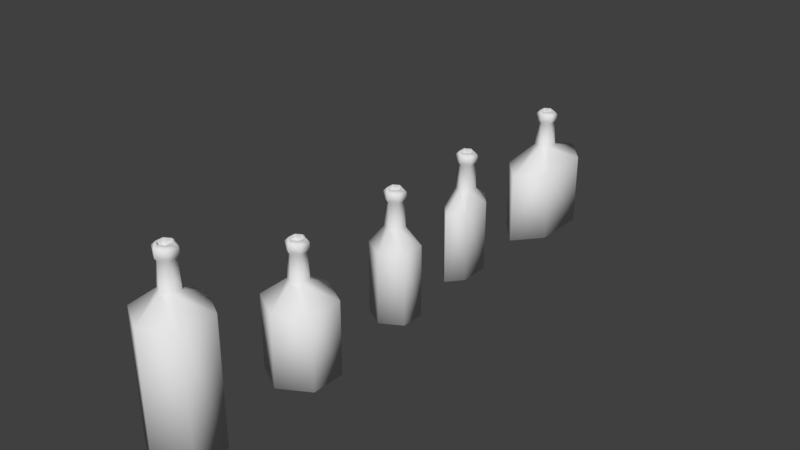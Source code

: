 # Source: bottles.blend  (saved by Blender 2.78.0; exported with 4.5.12 LTS)
import bpy
from mathutils import Matrix  # noqa: F401  (used for matrix-valued properties, if any)

bpy.ops.wm.read_factory_settings(use_empty=True)
scene = bpy.context.scene
scene.name = 'Scene'

# ---- collections
col_collection_1 = bpy.data.collections.new('Collection 1'); scene.collection.children.link(col_collection_1)

# ---- world
world_world = bpy.data.worlds.new('World'); scene.world = world_world
world_world.color = (0.05088, 0.05088, 0.05088)
world_world.use_sun_shadow = False
world_world.sun_shadow_jitter_overblur = 0.0
world_world.cycles.sampling_method = 'MANUAL'

# ---- meshes
me_circle_001 = bpy.data.meshes.new('Circle.001')
me_circle_001.from_pydata([(0.0, 1.0, 0.0), (-0.866, 0.5, 0.0), (-0.866, -0.5, 0.0), (8.742e-08, -1.0, 0.0), (0.866, -0.5, 0.0), (0.866, 0.5, 0.0), (0.0, 1.0, 3.566), (-0.866, 0.5, 3.566), (-0.866, -0.5, 3.566), (8.742e-08, -1.0, 3.566), (0.866, -0.5, 3.566), (0.866, 0.5, 3.566), (1.472e-08, 0.2862, 4.083), (-0.2478, 0.1431, 4.083), (-0.2478, -0.1431, 4.083), (3.974e-08, -0.2862, 4.083), (0.2478, -0.1431, 4.083), (0.2478, 0.1431, 4.083), (1.729e-08, 0.2431, 4.829), (-0.2105, 0.1215, 4.829), (-0.2105, -0.1215, 4.829), (3.854e-08, -0.2431, 4.829), (0.2105, -0.1215, 4.829), (0.2105, 0.1215, 4.829), (1.608e-08, 0.304, 4.917), (-0.2633, 0.152, 4.917), (-0.2633, -0.152, 4.917), (4.266e-08, -0.304, 4.917), (0.2633, -0.152, 4.917), (0.2633, 0.152, 4.917), (1.608e-08, 0.304, 5.092), (-0.2633, 0.152, 5.092), (-0.2633, -0.152, 5.092), (4.266e-08, -0.304, 5.092), (0.2633, -0.152, 5.092), (0.2633, 0.152, 5.092), (1.829e-08, 0.1925, 5.197), (-0.1667, 0.09627, 5.197), (-0.1667, -0.09627, 5.197), (3.513e-08, -0.1925, 5.197), (0.1667, -0.09627, 5.197), (0.1667, 0.09627, 5.197), (1.831e-08, 0.1917, 4.748), (-0.166, 0.09587, 4.748), (-0.166, -0.09587, 4.748), (3.507e-08, -0.1917, 4.748), (0.166, -0.09587, 4.748), (0.166, 0.09587, 4.748)], [], [(2, 8, 7, 1), (5, 11, 10, 4), (3, 9, 8, 2), (1, 7, 6, 0), (0, 6, 11, 5), (4, 10, 9, 3), (11, 17, 16, 10), (9, 15, 14, 8), (7, 13, 12, 6), (6, 12, 17, 11), (10, 16, 15, 9), (8, 14, 13, 7), (12, 18, 23, 17), (16, 22, 21, 15), (14, 20, 19, 13), (17, 23, 22, 16), (15, 21, 20, 14), (13, 19, 18, 12), (23, 29, 28, 22), (21, 27, 26, 20), (19, 25, 24, 18), (18, 24, 29, 23), (22, 28, 27, 21), (20, 26, 25, 19), (28, 34, 33, 27), (26, 32, 31, 25), (29, 35, 34, 28), (27, 33, 32, 26), (25, 31, 30, 24), (24, 30, 35, 29), (33, 39, 38, 32), (31, 37, 36, 30), (30, 36, 41, 35), (34, 40, 39, 33), (32, 38, 37, 31), (35, 41, 40, 34), (38, 44, 43, 37), (41, 47, 46, 40), (39, 45, 44, 38), (37, 43, 42, 36), (36, 42, 47, 41), (40, 46, 45, 39), (43, 44, 45, 46, 47, 42), (1, 0, 5, 4, 3, 2)])
me_circle_001.polygons.foreach_set('use_smooth', [True] * 44)
_uv = me_circle_001.uv_layers.new(name='UVMap')
_uv.uv.foreach_set('vector', [0.6722, 0.3232, 0.2249, 0.4108, 0.1743, 0.3177, 0.6319, 0.1641, 0.6748, 0.806, 0.205, 0.7235, 0.2414, 0.6079, 0.6922, 0.6442, 0.6922, 0.4835, 0.2455, 0.5059, 0.2249, 0.4108, 0.6722, 0.3232, 0.6319, 0.1641, 0.1743, 0.3177, 0.06413, 0.219, 0.5735, 0.006523, 0.6489, 0.9602, 0.09881, 0.8679, 0.205, 0.7235, 0.6748, 0.806, 0.6922, 0.6442, 0.2414, 0.6079, 0.2455, 0.5059, 0.6922, 0.4835, 0.205, 0.7235, 0.05899, 0.6324, 0.08999, 0.5787, 0.2414, 0.6079, 0.2455, 0.5059, 0.1033, 0.5214, 0.09989, 0.4652, 0.2249, 0.4108, 0.1743, 0.3177, 0.07769, 0.4146, 0.03291, 0.3836, 0.06413, 0.219, 0.09881, 0.8679, 0.006523, 0.6736, 0.05899, 0.6324, 0.205, 0.7235, 0.2414, 0.6079, 0.08999, 0.5787, 0.1033, 0.5214, 0.2455, 0.5059, 0.2249, 0.4108, 0.09989, 0.4652, 0.07769, 0.4146, 0.1743, 0.3177, 0.9935, 0.1604, 0.9072, 0.2455, 0.8808, 0.2179, 0.96, 0.1283, 0.9268, 0.09964, 0.8564, 0.1925, 0.829, 0.1716, 0.8907, 0.07227, 0.8511, 0.04725, 0.7972, 0.1556, 0.7598, 0.1435, 0.8082, 0.02532, 0.96, 0.1283, 0.8808, 0.2179, 0.8564, 0.1925, 0.9268, 0.09964, 0.8907, 0.07227, 0.829, 0.1716, 0.7972, 0.1556, 0.8511, 0.04725, 0.8082, 0.02532, 0.7598, 0.1435, 0.7161, 0.1321, 0.7632, 0.006523, 0.8808, 0.2179, 0.8712, 0.2273, 0.848, 0.2025, 0.8564, 0.1925, 0.829, 0.1716, 0.8225, 0.1831, 0.7927, 0.169, 0.7972, 0.1556, 0.7598, 0.1435, 0.7565, 0.1601, 0.7053, 0.1517, 0.7161, 0.1321, 0.9072, 0.2455, 0.8994, 0.2593, 0.8712, 0.2273, 0.8808, 0.2179, 0.8564, 0.1925, 0.848, 0.2025, 0.8225, 0.1831, 0.829, 0.1716, 0.7972, 0.1556, 0.7927, 0.169, 0.7565, 0.1601, 0.7598, 0.1435, 0.848, 0.2025, 0.8347, 0.2151, 0.8125, 0.1981, 0.8225, 0.1831, 0.7927, 0.169, 0.7858, 0.1871, 0.7528, 0.1828, 0.7565, 0.1601, 0.8712, 0.2273, 0.8541, 0.239, 0.8347, 0.2151, 0.848, 0.2025, 0.8225, 0.1831, 0.8125, 0.1981, 0.7858, 0.1871, 0.7927, 0.169, 0.7565, 0.1601, 0.7528, 0.1828, 0.7053, 0.1889, 0.7053, 0.1517, 0.8994, 0.2593, 0.8745, 0.2785, 0.8541, 0.239, 0.8712, 0.2273, 0.8125, 0.1981, 0.8053, 0.2122, 0.7828, 0.2036, 0.7858, 0.1871, 0.7528, 0.1828, 0.7548, 0.202, 0.7213, 0.2117, 0.7053, 0.1889, 0.8745, 0.2785, 0.8451, 0.2799, 0.8364, 0.2496, 0.8541, 0.239, 0.8347, 0.2151, 0.8231, 0.2274, 0.8053, 0.2122, 0.8125, 0.1981, 0.7858, 0.1871, 0.7828, 0.2036, 0.7548, 0.202, 0.7528, 0.1828, 0.8541, 0.239, 0.8364, 0.2496, 0.8231, 0.2274, 0.8347, 0.2151, 0.7828, 0.2036, 0.7809, 0.243, 0.7711, 0.2497, 0.7548, 0.202, 0.8364, 0.2496, 0.7931, 0.2595, 0.7932, 0.2473, 0.8231, 0.2274, 0.8053, 0.2122, 0.7885, 0.2417, 0.7809, 0.243, 0.7828, 0.2036, 0.7548, 0.202, 0.7711, 0.2497, 0.7697, 0.2867, 0.7213, 0.2117, 0.8451, 0.2799, 0.7697, 0.2867, 0.7931, 0.2595, 0.8364, 0.2496, 0.8231, 0.2274, 0.7932, 0.2473, 0.7885, 0.2417, 0.8053, 0.2122, 0.7711, 0.2497, 0.7809, 0.243, 0.7885, 0.2417, 0.7932, 0.2473, 0.7931, 0.2595, 0.7697, 0.2867, 0.9498, 0.3704, 0.9498, 0.5116, 0.8276, 0.5822, 0.7053, 0.5116, 0.7053, 0.3704, 0.8276, 0.2998])
me_circle_001.use_remesh_preserve_volume = False
me_circle_001.use_remesh_preserve_attributes = False
me_circle_001.use_mirror_vertex_groups = False
me_circle_001.update()
me_circle_006 = bpy.data.meshes.new('Circle.006')
me_circle_006.from_pydata([(0.0, 1.0, 0.0), (-0.866, 0.5, 0.0), (-0.866, -0.5, 0.0), (8.742e-08, -1.0, 0.0), (0.866, -0.5, 0.0), (0.866, 0.5, 0.0), (0.0, 1.0, 2.131), (-0.866, 0.5, 2.131), (-0.866, -0.5, 2.131), (8.742e-08, -1.0, 2.131), (0.866, -0.5, 2.131), (0.866, 0.5, 2.131), (1.472e-08, 0.2862, 2.648), (-0.2478, 0.1431, 2.648), (-0.2478, -0.1431, 2.648), (3.974e-08, -0.2862, 2.648), (0.2478, -0.1431, 2.648), (0.2478, 0.1431, 2.648), (1.729e-08, 0.2431, 3.394), (-0.2105, 0.1215, 3.394), (-0.2105, -0.1215, 3.394), (3.854e-08, -0.2431, 3.394), (0.2105, -0.1215, 3.394), (0.2105, 0.1215, 3.394), (1.608e-08, 0.304, 3.481), (-0.2633, 0.152, 3.481), (-0.2633, -0.152, 3.481), (4.266e-08, -0.304, 3.481), (0.2633, -0.152, 3.481), (0.2633, 0.152, 3.481), (1.608e-08, 0.304, 3.657), (-0.2633, 0.152, 3.657), (-0.2633, -0.152, 3.657), (4.266e-08, -0.304, 3.657), (0.2633, -0.152, 3.657), (0.2633, 0.152, 3.657), (1.829e-08, 0.1925, 3.762), (-0.1667, 0.09627, 3.762), (-0.1667, -0.09627, 3.762), (3.513e-08, -0.1925, 3.762), (0.1667, -0.09627, 3.762), (0.1667, 0.09627, 3.762), (1.831e-08, 0.1917, 3.312), (-0.166, 0.09587, 3.312), (-0.166, -0.09587, 3.312), (3.507e-08, -0.1917, 3.312), (0.166, -0.09587, 3.312), (0.166, 0.09587, 3.312)], [], [(2, 8, 7, 1), (5, 11, 10, 4), (3, 9, 8, 2), (1, 7, 6, 0), (0, 6, 11, 5), (4, 10, 9, 3), (11, 17, 16, 10), (9, 15, 14, 8), (7, 13, 12, 6), (6, 12, 17, 11), (10, 16, 15, 9), (8, 14, 13, 7), (12, 18, 23, 17), (16, 22, 21, 15), (14, 20, 19, 13), (17, 23, 22, 16), (15, 21, 20, 14), (13, 19, 18, 12), (23, 29, 28, 22), (21, 27, 26, 20), (19, 25, 24, 18), (18, 24, 29, 23), (22, 28, 27, 21), (20, 26, 25, 19), (28, 34, 33, 27), (26, 32, 31, 25), (29, 35, 34, 28), (27, 33, 32, 26), (25, 31, 30, 24), (24, 30, 35, 29), (33, 39, 38, 32), (31, 37, 36, 30), (30, 36, 41, 35), (34, 40, 39, 33), (32, 38, 37, 31), (35, 41, 40, 34), (38, 44, 43, 37), (41, 47, 46, 40), (39, 45, 44, 38), (37, 43, 42, 36), (36, 42, 47, 41), (40, 46, 45, 39), (43, 44, 45, 46, 47, 42), (1, 0, 5, 4, 3, 2)])
me_circle_006.polygons.foreach_set('use_smooth', [True] * 44)
_uv = me_circle_006.uv_layers.new(name='UVMap')
_uv.uv.foreach_set('vector', [0.6722, 0.3232, 0.2249, 0.4108, 0.1743, 0.3177, 0.6319, 0.1641, 0.6748, 0.806, 0.205, 0.7235, 0.2414, 0.6079, 0.6922, 0.6442, 0.6922, 0.4835, 0.2455, 0.5059, 0.2249, 0.4108, 0.6722, 0.3232, 0.6319, 0.1641, 0.1743, 0.3177, 0.06413, 0.219, 0.5735, 0.006523, 0.6489, 0.9602, 0.09881, 0.8679, 0.205, 0.7235, 0.6748, 0.806, 0.6922, 0.6442, 0.2414, 0.6079, 0.2455, 0.5059, 0.6922, 0.4835, 0.205, 0.7235, 0.05899, 0.6324, 0.08999, 0.5787, 0.2414, 0.6079, 0.2455, 0.5059, 0.1033, 0.5214, 0.09989, 0.4652, 0.2249, 0.4108, 0.1743, 0.3177, 0.07769, 0.4146, 0.03291, 0.3836, 0.06413, 0.219, 0.09881, 0.8679, 0.006523, 0.6736, 0.05899, 0.6324, 0.205, 0.7235, 0.2414, 0.6079, 0.08999, 0.5787, 0.1033, 0.5214, 0.2455, 0.5059, 0.2249, 0.4108, 0.09989, 0.4652, 0.07769, 0.4146, 0.1743, 0.3177, 0.9935, 0.1604, 0.9072, 0.2455, 0.8808, 0.2179, 0.96, 0.1283, 0.9268, 0.09964, 0.8564, 0.1925, 0.829, 0.1716, 0.8907, 0.07227, 0.8511, 0.04725, 0.7972, 0.1556, 0.7598, 0.1435, 0.8082, 0.02532, 0.96, 0.1283, 0.8808, 0.2179, 0.8564, 0.1925, 0.9268, 0.09964, 0.8907, 0.07227, 0.829, 0.1716, 0.7972, 0.1556, 0.8511, 0.04725, 0.8082, 0.02532, 0.7598, 0.1435, 0.7161, 0.1321, 0.7632, 0.006523, 0.8808, 0.2179, 0.8712, 0.2273, 0.848, 0.2025, 0.8564, 0.1925, 0.829, 0.1716, 0.8225, 0.1831, 0.7927, 0.169, 0.7972, 0.1556, 0.7598, 0.1435, 0.7565, 0.1601, 0.7053, 0.1517, 0.7161, 0.1321, 0.9072, 0.2455, 0.8994, 0.2593, 0.8712, 0.2273, 0.8808, 0.2179, 0.8564, 0.1925, 0.848, 0.2025, 0.8225, 0.1831, 0.829, 0.1716, 0.7972, 0.1556, 0.7927, 0.169, 0.7565, 0.1601, 0.7598, 0.1435, 0.848, 0.2025, 0.8347, 0.2151, 0.8125, 0.1981, 0.8225, 0.1831, 0.7927, 0.169, 0.7858, 0.1871, 0.7528, 0.1828, 0.7565, 0.1601, 0.8712, 0.2273, 0.8541, 0.239, 0.8347, 0.2151, 0.848, 0.2025, 0.8225, 0.1831, 0.8125, 0.1981, 0.7858, 0.1871, 0.7927, 0.169, 0.7565, 0.1601, 0.7528, 0.1828, 0.7053, 0.1889, 0.7053, 0.1517, 0.8994, 0.2593, 0.8745, 0.2785, 0.8541, 0.239, 0.8712, 0.2273, 0.8125, 0.1981, 0.8053, 0.2122, 0.7828, 0.2036, 0.7858, 0.1871, 0.7528, 0.1828, 0.7548, 0.202, 0.7213, 0.2117, 0.7053, 0.1889, 0.8745, 0.2785, 0.8451, 0.2799, 0.8364, 0.2496, 0.8541, 0.239, 0.8347, 0.2151, 0.8231, 0.2274, 0.8053, 0.2122, 0.8125, 0.1981, 0.7858, 0.1871, 0.7828, 0.2036, 0.7548, 0.202, 0.7528, 0.1828, 0.8541, 0.239, 0.8364, 0.2496, 0.8231, 0.2274, 0.8347, 0.2151, 0.7828, 0.2036, 0.7809, 0.243, 0.7711, 0.2497, 0.7548, 0.202, 0.8364, 0.2496, 0.7931, 0.2595, 0.7932, 0.2473, 0.8231, 0.2274, 0.8053, 0.2122, 0.7885, 0.2417, 0.7809, 0.243, 0.7828, 0.2036, 0.7548, 0.202, 0.7711, 0.2497, 0.7697, 0.2867, 0.7213, 0.2117, 0.8451, 0.2799, 0.7697, 0.2867, 0.7931, 0.2595, 0.8364, 0.2496, 0.8231, 0.2274, 0.7932, 0.2473, 0.7885, 0.2417, 0.8053, 0.2122, 0.7711, 0.2497, 0.7809, 0.243, 0.7885, 0.2417, 0.7932, 0.2473, 0.7931, 0.2595, 0.7697, 0.2867, 0.9498, 0.3704, 0.9498, 0.5116, 0.8276, 0.5822, 0.7053, 0.5116, 0.7053, 0.3704, 0.8276, 0.2998])
me_circle_006.use_remesh_preserve_volume = False
me_circle_006.use_remesh_preserve_attributes = False
me_circle_006.use_mirror_vertex_groups = False
me_circle_006.update()
me_circle_007 = bpy.data.meshes.new('Circle.007')
me_circle_007.from_pydata([(8.71e-09, 0.7077, 0.0), (-0.6129, 0.3539, 0.0), (-0.6129, -0.3539, 0.0), (7.058e-08, -0.7077, 0.0), (0.6129, -0.3539, 0.0), (0.6129, 0.3539, 0.0), (8.71e-09, 0.7077, 2.131), (-0.6129, 0.3539, 2.131), (-0.6129, -0.3539, 2.131), (7.058e-08, -0.7077, 2.131), (0.6129, -0.3539, 2.131), (0.6129, 0.3539, 2.131), (1.472e-08, 0.2862, 2.648), (-0.2478, 0.1431, 2.648), (-0.2478, -0.1431, 2.648), (3.974e-08, -0.2862, 2.648), (0.2478, -0.1431, 2.648), (0.2478, 0.1431, 2.648), (1.729e-08, 0.2431, 3.394), (-0.2105, 0.1215, 3.394), (-0.2105, -0.1215, 3.394), (3.854e-08, -0.2431, 3.394), (0.2105, -0.1215, 3.394), (0.2105, 0.1215, 3.394), (1.608e-08, 0.304, 3.481), (-0.2633, 0.152, 3.481), (-0.2633, -0.152, 3.481), (4.266e-08, -0.304, 3.481), (0.2633, -0.152, 3.481), (0.2633, 0.152, 3.481), (1.608e-08, 0.304, 3.657), (-0.2633, 0.152, 3.657), (-0.2633, -0.152, 3.657), (4.266e-08, -0.304, 3.657), (0.2633, -0.152, 3.657), (0.2633, 0.152, 3.657), (1.829e-08, 0.1925, 3.762), (-0.1667, 0.09627, 3.762), (-0.1667, -0.09627, 3.762), (3.513e-08, -0.1925, 3.762), (0.1667, -0.09627, 3.762), (0.1667, 0.09627, 3.762), (1.831e-08, 0.1917, 3.312), (-0.166, 0.09587, 3.312), (-0.166, -0.09587, 3.312), (3.507e-08, -0.1917, 3.312), (0.166, -0.09587, 3.312), (0.166, 0.09587, 3.312)], [], [(2, 8, 7, 1), (5, 11, 10, 4), (3, 9, 8, 2), (1, 7, 6, 0), (0, 6, 11, 5), (4, 10, 9, 3), (11, 17, 16, 10), (9, 15, 14, 8), (7, 13, 12, 6), (6, 12, 17, 11), (10, 16, 15, 9), (8, 14, 13, 7), (12, 18, 23, 17), (16, 22, 21, 15), (14, 20, 19, 13), (17, 23, 22, 16), (15, 21, 20, 14), (13, 19, 18, 12), (23, 29, 28, 22), (21, 27, 26, 20), (19, 25, 24, 18), (18, 24, 29, 23), (22, 28, 27, 21), (20, 26, 25, 19), (28, 34, 33, 27), (26, 32, 31, 25), (29, 35, 34, 28), (27, 33, 32, 26), (25, 31, 30, 24), (24, 30, 35, 29), (33, 39, 38, 32), (31, 37, 36, 30), (30, 36, 41, 35), (34, 40, 39, 33), (32, 38, 37, 31), (35, 41, 40, 34), (38, 44, 43, 37), (41, 47, 46, 40), (39, 45, 44, 38), (37, 43, 42, 36), (36, 42, 47, 41), (40, 46, 45, 39), (43, 44, 45, 46, 47, 42), (1, 0, 5, 4, 3, 2)])
me_circle_007.polygons.foreach_set('use_smooth', [True] * 44)
_uv = me_circle_007.uv_layers.new(name='UVMap')
_uv.uv.foreach_set('vector', [0.6722, 0.3232, 0.2249, 0.4108, 0.1743, 0.3177, 0.6319, 0.1641, 0.6748, 0.806, 0.205, 0.7235, 0.2414, 0.6079, 0.6922, 0.6442, 0.6922, 0.4835, 0.2455, 0.5059, 0.2249, 0.4108, 0.6722, 0.3232, 0.6319, 0.1641, 0.1743, 0.3177, 0.06413, 0.219, 0.5735, 0.006523, 0.6489, 0.9602, 0.09881, 0.8679, 0.205, 0.7235, 0.6748, 0.806, 0.6922, 0.6442, 0.2414, 0.6079, 0.2455, 0.5059, 0.6922, 0.4835, 0.205, 0.7235, 0.05899, 0.6324, 0.08999, 0.5787, 0.2414, 0.6079, 0.2455, 0.5059, 0.1033, 0.5214, 0.09989, 0.4652, 0.2249, 0.4108, 0.1743, 0.3177, 0.07769, 0.4146, 0.03291, 0.3836, 0.06413, 0.219, 0.09881, 0.8679, 0.006523, 0.6736, 0.05899, 0.6324, 0.205, 0.7235, 0.2414, 0.6079, 0.08999, 0.5787, 0.1033, 0.5214, 0.2455, 0.5059, 0.2249, 0.4108, 0.09989, 0.4652, 0.07769, 0.4146, 0.1743, 0.3177, 0.9935, 0.1604, 0.9072, 0.2455, 0.8808, 0.2179, 0.96, 0.1283, 0.9268, 0.09964, 0.8564, 0.1925, 0.829, 0.1716, 0.8907, 0.07227, 0.8511, 0.04725, 0.7972, 0.1556, 0.7598, 0.1435, 0.8082, 0.02532, 0.96, 0.1283, 0.8808, 0.2179, 0.8564, 0.1925, 0.9268, 0.09964, 0.8907, 0.07227, 0.829, 0.1716, 0.7972, 0.1556, 0.8511, 0.04725, 0.8082, 0.02532, 0.7598, 0.1435, 0.7161, 0.1321, 0.7632, 0.006523, 0.8808, 0.2179, 0.8712, 0.2273, 0.848, 0.2025, 0.8564, 0.1925, 0.829, 0.1716, 0.8225, 0.1831, 0.7927, 0.169, 0.7972, 0.1556, 0.7598, 0.1435, 0.7565, 0.1601, 0.7053, 0.1517, 0.7161, 0.1321, 0.9072, 0.2455, 0.8994, 0.2593, 0.8712, 0.2273, 0.8808, 0.2179, 0.8564, 0.1925, 0.848, 0.2025, 0.8225, 0.1831, 0.829, 0.1716, 0.7972, 0.1556, 0.7927, 0.169, 0.7565, 0.1601, 0.7598, 0.1435, 0.848, 0.2025, 0.8347, 0.2151, 0.8125, 0.1981, 0.8225, 0.1831, 0.7927, 0.169, 0.7858, 0.1871, 0.7528, 0.1828, 0.7565, 0.1601, 0.8712, 0.2273, 0.8541, 0.239, 0.8347, 0.2151, 0.848, 0.2025, 0.8225, 0.1831, 0.8125, 0.1981, 0.7858, 0.1871, 0.7927, 0.169, 0.7565, 0.1601, 0.7528, 0.1828, 0.7053, 0.1889, 0.7053, 0.1517, 0.8994, 0.2593, 0.8745, 0.2785, 0.8541, 0.239, 0.8712, 0.2273, 0.8125, 0.1981, 0.8053, 0.2122, 0.7828, 0.2036, 0.7858, 0.1871, 0.7528, 0.1828, 0.7548, 0.202, 0.7213, 0.2117, 0.7053, 0.1889, 0.8745, 0.2785, 0.8451, 0.2799, 0.8364, 0.2496, 0.8541, 0.239, 0.8347, 0.2151, 0.8231, 0.2274, 0.8053, 0.2122, 0.8125, 0.1981, 0.7858, 0.1871, 0.7828, 0.2036, 0.7548, 0.202, 0.7528, 0.1828, 0.8541, 0.239, 0.8364, 0.2496, 0.8231, 0.2274, 0.8347, 0.2151, 0.7828, 0.2036, 0.7809, 0.243, 0.7711, 0.2497, 0.7548, 0.202, 0.8364, 0.2496, 0.7931, 0.2595, 0.7932, 0.2473, 0.8231, 0.2274, 0.8053, 0.2122, 0.7885, 0.2417, 0.7809, 0.243, 0.7828, 0.2036, 0.7548, 0.202, 0.7711, 0.2497, 0.7697, 0.2867, 0.7213, 0.2117, 0.8451, 0.2799, 0.7697, 0.2867, 0.7931, 0.2595, 0.8364, 0.2496, 0.8231, 0.2274, 0.7932, 0.2473, 0.7885, 0.2417, 0.8053, 0.2122, 0.7711, 0.2497, 0.7809, 0.243, 0.7885, 0.2417, 0.7932, 0.2473, 0.7931, 0.2595, 0.7697, 0.2867, 0.9498, 0.3704, 0.9498, 0.5116, 0.8276, 0.5822, 0.7053, 0.5116, 0.7053, 0.3704, 0.8276, 0.2998])
me_circle_007.use_remesh_preserve_volume = False
me_circle_007.use_remesh_preserve_attributes = False
me_circle_007.use_mirror_vertex_groups = False
me_circle_007.update()
me_circle_008 = bpy.data.meshes.new('Circle.008')
me_circle_008.from_pydata([(1.27e-08, 0.9141, 0.0), (-0.3938, 0.457, 0.0), (-0.3938, -0.457, 0.0), (5.245e-08, -0.9141, 0.0), (0.3938, -0.457, 0.0), (0.3938, 0.457, 0.0), (1.27e-08, 0.9141, 2.131), (-0.3938, 0.457, 2.131), (-0.3938, -0.457, 2.131), (5.245e-08, -0.9141, 2.131), (0.3938, -0.457, 2.131), (0.3938, 0.457, 2.131), (1.479e-08, 0.2901, 2.648), (-0.2447, 0.1487, 2.648), (-0.2447, -0.1487, 2.648), (3.949e-08, -0.2901, 2.648), (0.2447, -0.1487, 2.648), (0.2447, 0.1487, 2.648), (1.729e-08, 0.2431, 3.394), (-0.2105, 0.1215, 3.394), (-0.2105, -0.1215, 3.394), (3.854e-08, -0.2431, 3.394), (0.2105, -0.1215, 3.394), (0.2105, 0.1215, 3.394), (1.608e-08, 0.304, 3.481), (-0.2633, 0.152, 3.481), (-0.2633, -0.152, 3.481), (4.266e-08, -0.304, 3.481), (0.2633, -0.152, 3.481), (0.2633, 0.152, 3.481), (1.608e-08, 0.304, 3.657), (-0.2633, 0.152, 3.657), (-0.2633, -0.152, 3.657), (4.266e-08, -0.304, 3.657), (0.2633, -0.152, 3.657), (0.2633, 0.152, 3.657), (1.829e-08, 0.1925, 3.762), (-0.1667, 0.09627, 3.762), (-0.1667, -0.09627, 3.762), (3.513e-08, -0.1925, 3.762), (0.1667, -0.09627, 3.762), (0.1667, 0.09627, 3.762), (1.831e-08, 0.1917, 3.312), (-0.166, 0.09587, 3.312), (-0.166, -0.09587, 3.312), (3.507e-08, -0.1917, 3.312), (0.166, -0.09587, 3.312), (0.166, 0.09587, 3.312)], [], [(2, 8, 7, 1), (5, 11, 10, 4), (3, 9, 8, 2), (1, 7, 6, 0), (0, 6, 11, 5), (4, 10, 9, 3), (11, 17, 16, 10), (9, 15, 14, 8), (7, 13, 12, 6), (6, 12, 17, 11), (10, 16, 15, 9), (8, 14, 13, 7), (12, 18, 23, 17), (16, 22, 21, 15), (14, 20, 19, 13), (17, 23, 22, 16), (15, 21, 20, 14), (13, 19, 18, 12), (23, 29, 28, 22), (21, 27, 26, 20), (19, 25, 24, 18), (18, 24, 29, 23), (22, 28, 27, 21), (20, 26, 25, 19), (28, 34, 33, 27), (26, 32, 31, 25), (29, 35, 34, 28), (27, 33, 32, 26), (25, 31, 30, 24), (24, 30, 35, 29), (33, 39, 38, 32), (31, 37, 36, 30), (30, 36, 41, 35), (34, 40, 39, 33), (32, 38, 37, 31), (35, 41, 40, 34), (38, 44, 43, 37), (41, 47, 46, 40), (39, 45, 44, 38), (37, 43, 42, 36), (36, 42, 47, 41), (40, 46, 45, 39), (43, 44, 45, 46, 47, 42), (1, 0, 5, 4, 3, 2)])
me_circle_008.polygons.foreach_set('use_smooth', [True] * 44)
_uv = me_circle_008.uv_layers.new(name='UVMap')
_uv.uv.foreach_set('vector', [0.6722, 0.3232, 0.2249, 0.4108, 0.1743, 0.3177, 0.6319, 0.1641, 0.6748, 0.806, 0.205, 0.7235, 0.2414, 0.6079, 0.6922, 0.6442, 0.6922, 0.4835, 0.2455, 0.5059, 0.2249, 0.4108, 0.6722, 0.3232, 0.6319, 0.1641, 0.1743, 0.3177, 0.06413, 0.219, 0.5735, 0.006523, 0.6489, 0.9602, 0.09881, 0.8679, 0.205, 0.7235, 0.6748, 0.806, 0.6922, 0.6442, 0.2414, 0.6079, 0.2455, 0.5059, 0.6922, 0.4835, 0.205, 0.7235, 0.05899, 0.6324, 0.08999, 0.5787, 0.2414, 0.6079, 0.2455, 0.5059, 0.1033, 0.5214, 0.09989, 0.4652, 0.2249, 0.4108, 0.1743, 0.3177, 0.07769, 0.4146, 0.03291, 0.3836, 0.06413, 0.219, 0.09881, 0.8679, 0.006523, 0.6736, 0.05899, 0.6324, 0.205, 0.7235, 0.2414, 0.6079, 0.08999, 0.5787, 0.1033, 0.5214, 0.2455, 0.5059, 0.2249, 0.4108, 0.09989, 0.4652, 0.07769, 0.4146, 0.1743, 0.3177, 0.9935, 0.1604, 0.9072, 0.2455, 0.8808, 0.2179, 0.96, 0.1283, 0.9268, 0.09964, 0.8564, 0.1925, 0.829, 0.1716, 0.8907, 0.07227, 0.8511, 0.04725, 0.7972, 0.1556, 0.7598, 0.1435, 0.8082, 0.02532, 0.96, 0.1283, 0.8808, 0.2179, 0.8564, 0.1925, 0.9268, 0.09964, 0.8907, 0.07227, 0.829, 0.1716, 0.7972, 0.1556, 0.8511, 0.04725, 0.8082, 0.02532, 0.7598, 0.1435, 0.7161, 0.1321, 0.7632, 0.006523, 0.8808, 0.2179, 0.8712, 0.2273, 0.848, 0.2025, 0.8564, 0.1925, 0.829, 0.1716, 0.8225, 0.1831, 0.7927, 0.169, 0.7972, 0.1556, 0.7598, 0.1435, 0.7565, 0.1601, 0.7053, 0.1517, 0.7161, 0.1321, 0.9072, 0.2455, 0.8994, 0.2593, 0.8712, 0.2273, 0.8808, 0.2179, 0.8564, 0.1925, 0.848, 0.2025, 0.8225, 0.1831, 0.829, 0.1716, 0.7972, 0.1556, 0.7927, 0.169, 0.7565, 0.1601, 0.7598, 0.1435, 0.848, 0.2025, 0.8347, 0.2151, 0.8125, 0.1981, 0.8225, 0.1831, 0.7927, 0.169, 0.7858, 0.1871, 0.7528, 0.1828, 0.7565, 0.1601, 0.8712, 0.2273, 0.8541, 0.239, 0.8347, 0.2151, 0.848, 0.2025, 0.8225, 0.1831, 0.8125, 0.1981, 0.7858, 0.1871, 0.7927, 0.169, 0.7565, 0.1601, 0.7528, 0.1828, 0.7053, 0.1889, 0.7053, 0.1517, 0.8994, 0.2593, 0.8745, 0.2785, 0.8541, 0.239, 0.8712, 0.2273, 0.8125, 0.1981, 0.8053, 0.2122, 0.7828, 0.2036, 0.7858, 0.1871, 0.7528, 0.1828, 0.7548, 0.202, 0.7213, 0.2117, 0.7053, 0.1889, 0.8745, 0.2785, 0.8451, 0.2799, 0.8364, 0.2496, 0.8541, 0.239, 0.8347, 0.2151, 0.8231, 0.2274, 0.8053, 0.2122, 0.8125, 0.1981, 0.7858, 0.1871, 0.7828, 0.2036, 0.7548, 0.202, 0.7528, 0.1828, 0.8541, 0.239, 0.8364, 0.2496, 0.8231, 0.2274, 0.8347, 0.2151, 0.7828, 0.2036, 0.7809, 0.243, 0.7711, 0.2497, 0.7548, 0.202, 0.8364, 0.2496, 0.7931, 0.2595, 0.7932, 0.2473, 0.8231, 0.2274, 0.8053, 0.2122, 0.7885, 0.2417, 0.7809, 0.243, 0.7828, 0.2036, 0.7548, 0.202, 0.7711, 0.2497, 0.7697, 0.2867, 0.7213, 0.2117, 0.8451, 0.2799, 0.7697, 0.2867, 0.7931, 0.2595, 0.8364, 0.2496, 0.8231, 0.2274, 0.7932, 0.2473, 0.7885, 0.2417, 0.8053, 0.2122, 0.7711, 0.2497, 0.7809, 0.243, 0.7885, 0.2417, 0.7932, 0.2473, 0.7931, 0.2595, 0.7697, 0.2867, 0.9498, 0.3704, 0.9498, 0.5116, 0.8276, 0.5822, 0.7053, 0.5116, 0.7053, 0.3704, 0.8276, 0.2998])
me_circle_008.use_remesh_preserve_volume = False
me_circle_008.use_remesh_preserve_attributes = False
me_circle_008.use_mirror_vertex_groups = False
me_circle_008.update()
me_circle_009 = bpy.data.meshes.new('Circle.009')
me_circle_009.from_pydata([(-1.113e-09, 1.652, 0.0), (-0.7119, 0.8261, 0.0), (-0.7119, -0.8261, 0.0), (7.075e-08, -1.652, 0.0), (0.7119, -0.8261, 0.0), (0.7119, 0.8261, 0.0), (-1.113e-09, 1.652, 2.131), (-0.7119, 0.8261, 2.131), (-0.7119, -0.8261, 2.131), (7.075e-08, -1.652, 2.131), (0.7119, -0.8261, 2.131), (0.7119, 0.8261, 2.131), (1.44e-08, 0.2975, 2.648), (-0.2607, 0.1584, 2.648), (-0.2607, -0.1584, 2.648), (3.974e-08, -0.2975, 2.648), (0.2607, -0.1584, 2.648), (0.2607, 0.1584, 2.648), (1.729e-08, 0.2431, 3.394), (-0.2105, 0.1215, 3.394), (-0.2105, -0.1215, 3.394), (3.854e-08, -0.2431, 3.394), (0.2105, -0.1215, 3.394), (0.2105, 0.1215, 3.394), (1.608e-08, 0.304, 3.481), (-0.2633, 0.152, 3.481), (-0.2633, -0.152, 3.481), (4.266e-08, -0.304, 3.481), (0.2633, -0.152, 3.481), (0.2633, 0.152, 3.481), (1.608e-08, 0.304, 3.657), (-0.2633, 0.152, 3.657), (-0.2633, -0.152, 3.657), (4.266e-08, -0.304, 3.657), (0.2633, -0.152, 3.657), (0.2633, 0.152, 3.657), (1.829e-08, 0.1925, 3.762), (-0.1667, 0.09627, 3.762), (-0.1667, -0.09627, 3.762), (3.513e-08, -0.1925, 3.762), (0.1667, -0.09627, 3.762), (0.1667, 0.09627, 3.762), (1.831e-08, 0.1917, 3.312), (-0.166, 0.09587, 3.312), (-0.166, -0.09587, 3.312), (3.507e-08, -0.1917, 3.312), (0.166, -0.09587, 3.312), (0.166, 0.09587, 3.312)], [], [(2, 8, 7, 1), (5, 11, 10, 4), (3, 9, 8, 2), (1, 7, 6, 0), (0, 6, 11, 5), (4, 10, 9, 3), (11, 17, 16, 10), (9, 15, 14, 8), (7, 13, 12, 6), (6, 12, 17, 11), (10, 16, 15, 9), (8, 14, 13, 7), (12, 18, 23, 17), (16, 22, 21, 15), (14, 20, 19, 13), (17, 23, 22, 16), (15, 21, 20, 14), (13, 19, 18, 12), (23, 29, 28, 22), (21, 27, 26, 20), (19, 25, 24, 18), (18, 24, 29, 23), (22, 28, 27, 21), (20, 26, 25, 19), (28, 34, 33, 27), (26, 32, 31, 25), (29, 35, 34, 28), (27, 33, 32, 26), (25, 31, 30, 24), (24, 30, 35, 29), (33, 39, 38, 32), (31, 37, 36, 30), (30, 36, 41, 35), (34, 40, 39, 33), (32, 38, 37, 31), (35, 41, 40, 34), (38, 44, 43, 37), (41, 47, 46, 40), (39, 45, 44, 38), (37, 43, 42, 36), (36, 42, 47, 41), (40, 46, 45, 39), (43, 44, 45, 46, 47, 42), (1, 0, 5, 4, 3, 2)])
me_circle_009.polygons.foreach_set('use_smooth', [True] * 44)
_uv = me_circle_009.uv_layers.new(name='UVMap')
_uv.uv.foreach_set('vector', [0.6722, 0.3232, 0.2249, 0.4108, 0.1743, 0.3177, 0.6319, 0.1641, 0.6748, 0.806, 0.205, 0.7235, 0.2414, 0.6079, 0.6922, 0.6442, 0.6922, 0.4835, 0.2455, 0.5059, 0.2249, 0.4108, 0.6722, 0.3232, 0.6319, 0.1641, 0.1743, 0.3177, 0.06413, 0.219, 0.5735, 0.006523, 0.6489, 0.9602, 0.09881, 0.8679, 0.205, 0.7235, 0.6748, 0.806, 0.6922, 0.6442, 0.2414, 0.6079, 0.2455, 0.5059, 0.6922, 0.4835, 0.205, 0.7235, 0.05899, 0.6324, 0.08999, 0.5787, 0.2414, 0.6079, 0.2455, 0.5059, 0.1033, 0.5214, 0.09989, 0.4652, 0.2249, 0.4108, 0.1743, 0.3177, 0.07769, 0.4146, 0.03291, 0.3836, 0.06413, 0.219, 0.09881, 0.8679, 0.006523, 0.6736, 0.05899, 0.6324, 0.205, 0.7235, 0.2414, 0.6079, 0.08999, 0.5787, 0.1033, 0.5214, 0.2455, 0.5059, 0.2249, 0.4108, 0.09989, 0.4652, 0.07769, 0.4146, 0.1743, 0.3177, 0.9935, 0.1604, 0.9072, 0.2455, 0.8808, 0.2179, 0.96, 0.1283, 0.9268, 0.09964, 0.8564, 0.1925, 0.829, 0.1716, 0.8907, 0.07227, 0.8511, 0.04725, 0.7972, 0.1556, 0.7598, 0.1435, 0.8082, 0.02532, 0.96, 0.1283, 0.8808, 0.2179, 0.8564, 0.1925, 0.9268, 0.09964, 0.8907, 0.07227, 0.829, 0.1716, 0.7972, 0.1556, 0.8511, 0.04725, 0.8082, 0.02532, 0.7598, 0.1435, 0.7161, 0.1321, 0.7632, 0.006523, 0.8808, 0.2179, 0.8712, 0.2273, 0.848, 0.2025, 0.8564, 0.1925, 0.829, 0.1716, 0.8225, 0.1831, 0.7927, 0.169, 0.7972, 0.1556, 0.7598, 0.1435, 0.7565, 0.1601, 0.7053, 0.1517, 0.7161, 0.1321, 0.9072, 0.2455, 0.8994, 0.2593, 0.8712, 0.2273, 0.8808, 0.2179, 0.8564, 0.1925, 0.848, 0.2025, 0.8225, 0.1831, 0.829, 0.1716, 0.7972, 0.1556, 0.7927, 0.169, 0.7565, 0.1601, 0.7598, 0.1435, 0.848, 0.2025, 0.8347, 0.2151, 0.8125, 0.1981, 0.8225, 0.1831, 0.7927, 0.169, 0.7858, 0.1871, 0.7528, 0.1828, 0.7565, 0.1601, 0.8712, 0.2273, 0.8541, 0.239, 0.8347, 0.2151, 0.848, 0.2025, 0.8225, 0.1831, 0.8125, 0.1981, 0.7858, 0.1871, 0.7927, 0.169, 0.7565, 0.1601, 0.7528, 0.1828, 0.7053, 0.1889, 0.7053, 0.1517, 0.8994, 0.2593, 0.8745, 0.2785, 0.8541, 0.239, 0.8712, 0.2273, 0.8125, 0.1981, 0.8053, 0.2122, 0.7828, 0.2036, 0.7858, 0.1871, 0.7528, 0.1828, 0.7548, 0.202, 0.7213, 0.2117, 0.7053, 0.1889, 0.8745, 0.2785, 0.8451, 0.2799, 0.8364, 0.2496, 0.8541, 0.239, 0.8347, 0.2151, 0.8231, 0.2274, 0.8053, 0.2122, 0.8125, 0.1981, 0.7858, 0.1871, 0.7828, 0.2036, 0.7548, 0.202, 0.7528, 0.1828, 0.8541, 0.239, 0.8364, 0.2496, 0.8231, 0.2274, 0.8347, 0.2151, 0.7828, 0.2036, 0.7809, 0.243, 0.7711, 0.2497, 0.7548, 0.202, 0.8364, 0.2496, 0.7931, 0.2595, 0.7932, 0.2473, 0.8231, 0.2274, 0.8053, 0.2122, 0.7885, 0.2417, 0.7809, 0.243, 0.7828, 0.2036, 0.7548, 0.202, 0.7711, 0.2497, 0.7697, 0.2867, 0.7213, 0.2117, 0.8451, 0.2799, 0.7697, 0.2867, 0.7931, 0.2595, 0.8364, 0.2496, 0.8231, 0.2274, 0.7932, 0.2473, 0.7885, 0.2417, 0.8053, 0.2122, 0.7711, 0.2497, 0.7809, 0.243, 0.7885, 0.2417, 0.7932, 0.2473, 0.7931, 0.2595, 0.7697, 0.2867, 0.9498, 0.3704, 0.9498, 0.5116, 0.8276, 0.5822, 0.7053, 0.5116, 0.7053, 0.3704, 0.8276, 0.2998])
me_circle_009.use_remesh_preserve_volume = False
me_circle_009.use_remesh_preserve_attributes = False
me_circle_009.use_mirror_vertex_groups = False
me_circle_009.update()

# ---- objects
ob_circle_001 = bpy.data.objects.new('Circle.001', me_circle_001)
ob_circle_002 = bpy.data.objects.new('Circle.002', me_circle_006)
ob_circle_003 = bpy.data.objects.new('Circle.003', me_circle_007)
ob_circle_004 = bpy.data.objects.new('Circle.004', me_circle_008)
ob_circle_005 = bpy.data.objects.new('Circle.005', me_circle_009)

# ---- transforms, parenting, visibility, modifiers, constraints
ob_circle_001.location = (-0.1606, -0.02361, -0.01295)
ob_circle_001.lineart.crease_threshold = 0.0
ob_circle_002.location = (-0.1606, 3.756, -0.01295)
ob_circle_002.lineart.crease_threshold = 0.0
ob_circle_003.location = (-0.1606, 7.335, -0.01295)
ob_circle_003.lineart.crease_threshold = 0.0
ob_circle_004.location = (-0.1606, 10.42, -0.01295)
ob_circle_004.lineart.crease_threshold = 0.0
ob_circle_005.location = (-0.1606, 14.44, -0.01295)
ob_circle_005.lineart.crease_threshold = 0.0

# ---- collection membership
col_collection_1.objects.link(ob_circle_001)
col_collection_1.objects.link(ob_circle_002)
col_collection_1.objects.link(ob_circle_003)
col_collection_1.objects.link(ob_circle_004)
col_collection_1.objects.link(ob_circle_005)

# ---- scene / render settings (as saved in the file)
scene.frame_start = 1; scene.frame_end = 250; scene.frame_set(1)
scene.render.engine = 'BLENDER_EEVEE_NEXT'
scene.render.resolution_percentage = 50
scene.render.dither_intensity = 0.0
scene.cycles.use_denoising = False
scene.cycles.samples = 128
scene.cycles.sampling_pattern = 'TABULATED_SOBOL'
scene.cycles.light_sampling_threshold = 0.0
scene.cycles.use_adaptive_sampling = False
scene.cycles.use_light_tree = False
scene.cycles.blur_glossy = 0.0
scene.cycles.sample_clamp_indirect = 0.0
scene.view_settings.view_transform = 'Standard'
bpy.context.view_layer.update()

# ---- added for rendering (the .blend has no active camera and no usable light): camera, sun
cam_auto = bpy.data.cameras.new('AutoCamera')
cam_auto.lens = 50.0
cam_auto.sensor_width = 36.0
cam_auto.clip_end = 1000.0
ob_auto_camera = bpy.data.objects.new('AutoCamera', cam_auto)
scene.collection.objects.link(ob_auto_camera)
ob_auto_camera.location = (16.4698, -12.4204, 15.89)
ob_auto_camera.rotation_euler = (1.09748, -7.21219e-08, 0.694738)
scene.camera = ob_auto_camera
light_auto_sun = bpy.data.lights.new('AutoSun', 'SUN')
light_auto_sun.energy = 3.0
light_auto_sun.angle = 0.0523599
ob_auto_sun = bpy.data.objects.new('AutoSun', light_auto_sun)
scene.collection.objects.link(ob_auto_sun)
ob_auto_sun.rotation_euler = (0.872665, 0.174533, 0.523599)
bpy.context.view_layer.update()

